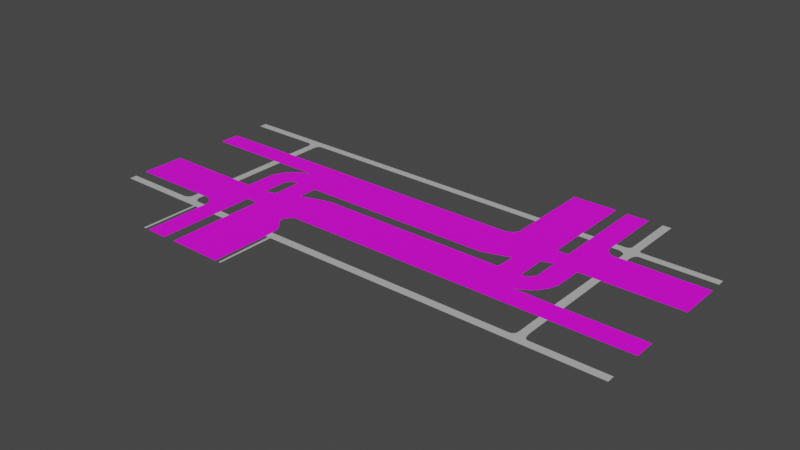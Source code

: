 # Source: untitled.blend  (saved by Blender 2.91.10; exported with 4.5.12 LTS)
import bpy
from mathutils import Matrix  # noqa: F401  (used for matrix-valued properties, if any)

bpy.ops.wm.read_factory_settings(use_empty=True)
scene = bpy.context.scene
scene.name = 'Scene'

# ---- collections
col_collection = bpy.data.collections.new('Collection'); scene.collection.children.link(col_collection)

# ---- images (referenced by path relative to the original .blend; pixels are not part of the script)
import os
ASSET_DIR = os.environ.get("B2B_ASSET_DIR", "")  # directory of the original .blend (textures are referenced by path, not embedded)
HERE = os.path.dirname(os.path.abspath(__file__))  # packed textures are extracted next to this script under _unpacked/

def load_image(name, relpath, width, height, colorspace="sRGB"):
    """Load a texture the original file referenced (path relative to the .blend, or extracted next to this script)."""
    p = next((c for c in (os.path.join(HERE, relpath), os.path.join(ASSET_DIR, relpath)) if relpath and os.path.exists(c)), "")
    if p:
        img = bpy.data.images.load(p, check_existing=True)
        img.name = name
    else:  # same state as the original file: an image datablock whose file is absent (Cycles renders it pink)
        img = bpy.data.images.new(name, width, height)
        img.source = "FILE"
        img.filepath = "//" + (relpath or name)
    img.colorspace_settings.name = colorspace
    return img
img_kruispunt_sketch_v2_id_png_001 = load_image('kruispunt_sketch_V2-ID.png.001', 'kruispunt_sketch_V2-ID.png', 1024, 1024, 'sRGB')

# ---- materials (node trees are filled in below, after node groups)
mat_material_002 = bpy.data.materials.new('Material.002')
mat_material_002.use_transparent_shadow = False
mat_material_003 = bpy.data.materials.new('Material.003')
mat_material_003.use_transparent_shadow = False

# ---- material node trees
mat_material_002.use_nodes = True; mat_material_002.node_tree.nodes.clear()
_N = mat_material_002.node_tree.nodes; _L = mat_material_002.node_tree.links
n0 = _N.new('ShaderNodeBsdfPrincipled'); n0.name = 'Principled BSDF'; n0.location = (0, 300)
n0.distribution = 'GGX'
n0.subsurface_method = 'BURLEY'
n0.inputs[3].default_value = 1.45
n0.inputs[27].default_value = (0.0, 0.0, 0.0, 1.0)
n0.inputs[28].default_value = 1.0
n1 = _N.new('ShaderNodeOutputMaterial'); n1.name = 'Material Output'; n1.location = (300, 300)
n2 = _N.new('ShaderNodeRGB'); n2.name = 'RGB'; n2.location = (-290, 280)
n2.outputs[0].default_value = (0.5, 0.5, 0.5, 1.0)
_L.new(n0.outputs[0], n1.inputs[0])
_L.new(n2.outputs[0], n0.inputs[0])
n1.is_active_output = True
mat_material_003.use_nodes = True; mat_material_003.node_tree.nodes.clear()
_N = mat_material_003.node_tree.nodes; _L = mat_material_003.node_tree.links
n0 = _N.new('ShaderNodeBsdfPrincipled'); n0.name = 'Principled BSDF'; n0.location = (10, 300)
n0.distribution = 'GGX'
n0.subsurface_method = 'BURLEY'
n0.inputs[3].default_value = 1.45
n0.inputs[27].default_value = (0.0, 0.0, 0.0, 1.0)
n0.inputs[28].default_value = 1.0
n1 = _N.new('ShaderNodeOutputMaterial'); n1.name = 'Material Output'; n1.location = (300, 300)
n2 = _N.new('ShaderNodeTexImage'); n2.name = 'Image Texture'; n2.location = (-280, 280)
n2.image = img_kruispunt_sketch_v2_id_png_001
_L.new(n0.outputs[0], n1.inputs[0])
_L.new(n2.outputs[0], n0.inputs[0])
n1.is_active_output = True

# ---- world
world_world = bpy.data.worlds.new('World'); scene.world = world_world
world_world.use_nodes = True; world_world.node_tree.nodes.clear()
_N = world_world.node_tree.nodes; _L = world_world.node_tree.links
n0 = _N.new('ShaderNodeOutputWorld'); n0.name = 'World Output'; n0.location = (300, 300)
n1 = _N.new('ShaderNodeBackground'); n1.name = 'Background'; n1.location = (10, 300)
n1.inputs[0].default_value = (0.05088, 0.05088, 0.05088, 1.0)
_L.new(n1.outputs[0], n0.inputs[0])
n0.is_active_output = True
world_world.color = (0.05088, 0.05088, 0.05088)
world_world.use_sun_shadow = False
world_world.sun_shadow_jitter_overblur = 0.0

# ---- meshes
me_plane = bpy.data.meshes.new('Plane')
me_plane.from_pydata([(-2.502, -0.2647, 0.0), (-1.344, -0.2647, 0.0), (-2.502, -0.6756, 0.0), (-1.635, -0.6734, 0.0), (-1.354, -0.4701, 0.0), (-1.352, -0.7834, 0.0), (-1.586, -0.7081, 0.0), (-1.35, -1.405, 0.0), (-1.552, -1.404, 0.0), (-1.557, -0.7864, 0.0), (-1.556, -0.7499, 0.0), (-1.161, -0.2006, 0.0), (-0.9372, -0.1003, 0.0), (-0.751, -0.05045, 0.0), (1.039, -0.05, 0.0), (1.036, -0.4724, 0.0), (-0.7752, -0.4717, 0.0), (-1.241, -0.4709, 0.0), (-0.8022, -0.498, 0.0), (-0.8312, -0.5413, 0.0), (-0.726, -1.406, 0.0), (-1.239, -1.402, 0.0), (-0.8309, -0.5953, 0.0), (-0.8005, -0.6228, 0.0), (-0.7549, -0.6749, 0.0), (-0.7282, -0.727, 0.0), (1.566, 0.07062, 0.0), (1.564, -0.0008496, 0.0), (1.541, -0.07389, 0.0), (1.499, -0.1422, 0.0), (1.455, -0.1901, 0.0), (1.404, -0.2222, 0.0), (1.352, -0.2464, 0.0), (1.293, -0.2565, 0.0), (2.498, -0.2649, 0.0), (2.5, -0.4671, 0.0), (1.046, 0.1373, 0.0), (1.253, 0.4632, 0.0), (1.252, 0.2317, 0.0), (1.256, -0.05337, 0.0), (1.298, -0.04398, 0.0), (1.319, -0.02672, 0.0), (1.338, -0.009455, 0.0), (1.35, 0.009382, 0.0), (1.359, 0.03452, 0.0), (1.358, 0.06752, 0.0), (1.359, 1.404, 0.0), (1.565, 1.404, 0.0), (1.569, 0.7312, 0.0), (1.588, 0.7053, 0.0), (1.614, 0.6845, 0.0), (1.641, 0.6704, 0.0), (2.5, 0.6733, 0.0), (2.498, 0.2682, 0.0), (1.568, 0.2632, 0.0), (1.356, 0.2636, 0.0), (1.359, 0.4637, 0.0), (1.252, 1.407, 0.0), (0.8317, 1.405, 0.0), (0.8344, 0.5446, 0.0), (0.8252, 0.5275, 0.0), (0.8134, 0.5105, 0.0), (0.8003, 0.4973, 0.0), (0.7806, 0.4868, 0.0), (0.7622, 0.4777, 0.0), (0.7438, 0.4711, 0.0), (0.991, 0.1163, 0.0), (0.9346, 0.09794, 0.0), (0.8664, 0.07695, 0.0), (0.8126, 0.06121, 0.0), (0.768, 0.05333, 0.0), (-2.498, 0.4598, 0.0), (-2.498, 0.2648, 0.0), (-1.349, 0.2671, 0.0), (-1.33, 0.2634, 0.0), (-1.312, 0.257, 0.0), (-1.301, 0.2498, 0.0), (-1.331, 0.2488, 0.0), (-1.352, 0.2443, 0.0), (-1.372, 0.2352, 0.0), (-1.392, 0.2261, 0.0), (-1.412, 0.2133, 0.0), (-1.425, 0.2042, 0.0), (-1.443, 0.1887, 0.0), (-1.462, 0.1705, 0.0), (-1.478, 0.1523, 0.0), (-1.495, 0.1322, 0.0), (-1.511, 0.1149, 0.0), (-1.521, 0.09577, 0.0), (-1.533, 0.07482, 0.0), (-1.543, 0.05295, 0.0), (-1.547, 0.03564, 0.0), (-1.552, 0.01559, 0.0), (-1.556, -0.2647, 0.0), (-1.347, -0.02327, 0.0), (-1.341, -0.00359, 0.0), (-1.33, 0.01347, 0.0), (-1.313, 0.02921, 0.0), (-1.294, 0.04102, 0.0), (-1.276, 0.04627, 0.0), (-1.246, 0.04758, 0.0), (-1.243, -0.23, 0.0), (-1.035, -0.14, 0.0), (-1.033, 0.04763, 0.0), (-0.7228, -0.8606, 0.0), (-0.7262, -0.783, 0.0), (1.701, -0.4717, 0.0), (1.773, -0.4722, 0.0), (1.696, -0.2622, 0.0), (1.775, -0.2623, 0.0), (1.775, 0.2628, 0.0), (1.701, 0.2634, 0.0), (1.566, 0.8617, 0.0), (1.566, 0.7854, 0.0), (1.698, 0.6707, 0.0), (1.77, 0.6726, 0.0), (1.358, 0.8614, 0.0), (1.358, 0.7855, 0.0), (1.252, 0.7862, 0.0), (1.253, 0.8625, 0.0), (0.8323, 0.8597, 0.0), (0.833, 0.7862, 0.0), (-1.69, 0.4681, 0.0), (-1.769, 0.467, 0.0), (-1.77, 0.2631, 0.0), (-1.691, 0.2645, 0.0), (-1.77, -0.2639, 0.0), (-1.692, -0.2639, 0.0), (-1.77, -0.6741, 0.0), (-1.693, -0.6738, 0.0), (-1.556, -0.8619, 0.0), (-1.352, -0.8635, 0.0), (-1.242, -0.7853, 0.0), (-1.242, -0.8631, 0.0)], [], [(43, 42, 28), (37, 55, 56), (57, 59, 37, 118, 119), (59, 60, 37), (61, 37, 60), (62, 37, 61), (63, 37, 62), (64, 37, 63), (65, 37, 64), (37, 65, 36), (66, 36, 65), (67, 66, 65), (68, 67, 65), (69, 68, 65), (70, 69, 65), (71, 72, 65, 122, 123), (72, 124, 125, 73, 65), (74, 65, 73), (75, 65, 74), (76, 65, 75), (65, 76, 70), (103, 70, 76), (100, 103, 76), (101, 103, 100), (11, 103, 101), (102, 103, 11), (100, 76, 99), (76, 77, 99), (99, 77, 98), (77, 78, 98), (79, 98, 78), (98, 79, 97), (79, 80, 97), (81, 97, 80), (82, 97, 81), (83, 97, 82), (84, 97, 83), (97, 84, 96), (84, 85, 96), (86, 96, 85), (87, 96, 86), (88, 96, 87), (89, 96, 88), (96, 89, 95), (89, 90, 95), (91, 95, 90), (92, 95, 91), (95, 92, 94), (92, 93, 94), (1, 94, 93), (0, 2, 128, 129, 3), (93, 127, 126, 0, 3), (1, 93, 4), (93, 3, 4), (3, 6, 4), (101, 1, 17), (10, 9, 5), (9, 130, 8, 7), (1, 4, 17), (6, 10, 5), (4, 6, 5), (12, 102, 16), (102, 11, 18), (16, 102, 18), (9, 7, 131, 5), (17, 132, 133, 21, 22), (21, 25, 22), (25, 24, 23), (13, 12, 16), (11, 101, 17), (25, 23, 22), (11, 17, 19), (37, 36, 38), (36, 14, 39), (38, 36, 39), (14, 13, 15), (17, 22, 19), (19, 18, 11), (16, 15, 13), (15, 106, 107, 35, 33), (35, 34, 109, 108, 33), (33, 32, 40), (32, 31, 40), (33, 40, 39), (31, 30, 40), (30, 29, 42), (40, 30, 41), (29, 28, 42), (28, 27, 44), (27, 26, 44), (26, 54, 55), (44, 26, 45), (54, 111, 110, 53, 51), (53, 52, 115, 114, 51), (28, 44, 43), (15, 33, 14), (39, 14, 33), (54, 51, 56), (51, 50, 56), (41, 30, 42), (54, 56, 55), (50, 49, 56), (49, 48, 56), (48, 113, 112, 47, 46), (55, 45, 26), (48, 46, 116, 117, 56), (37, 38, 55), (57, 58, 120, 121, 59), (21, 20, 104), (21, 104, 105), (21, 105, 25)])
me_plane.polygons.foreach_set('material_index', [1, 1, 1, 1, 1, 1, 1, 1, 1, 1, 1, 1, 1, 1, 1, 1, 1, 1, 1, 1, 1, 1, 1, 1, 1, 1, 1, 1, 1, 1, 1, 1, 1, 1, 1, 1, 1, 1, 1, 1, 1, 1, 1, 1, 1, 1, 1, 1, 1, 1, 1, 1, 1, 1, 1, 1, 1, 1, 1, 1, 1, 1, 1, 1, 1, 1, 1, 1, 1, 1, 1, 1, 1, 1, 1, 1, 1, 1, 1, 1, 1, 1, 1, 1, 1, 1, 1, 1, 1, 1, 1, 1, 1, 1, 1, 1, 1, 1, 1, 1, 1, 1, 1, 1, 1, 1, 1, 1, 1, 1, 1])
_uv = me_plane.uv_layers.new(name='Plane-mesh-map')
_uv.uv.foreach_set('vector', [0.7704, 0.505, 0.768, 0.4983, 0.8084, 0.4754, 0.751, 0.6665, 0.7715, 0.5955, 0.7721, 0.6667, 0.7507, 1.002, 0.6675, 0.6954, 0.751, 0.6665, 0.7509, 0.7814, 0.751, 0.8085, 0.6675, 0.6954, 0.6656, 0.6894, 0.751, 0.6665, 0.6633, 0.6833, 0.751, 0.6665, 0.6656, 0.6894, 0.6607, 0.6786, 0.751, 0.6665, 0.6633, 0.6833, 0.6567, 0.6749, 0.751, 0.6665, 0.6607, 0.6786, 0.6531, 0.6716, 0.751, 0.6665, 0.6567, 0.6749, 0.6494, 0.6693, 0.751, 0.6665, 0.6531, 0.6716, 0.751, 0.6665, 0.6494, 0.6693, 0.7097, 0.5505, 0.6987, 0.5431, 0.7097, 0.5505, 0.6494, 0.6693, 0.6875, 0.5365, 0.6987, 0.5431, 0.6494, 0.6693, 0.6739, 0.5291, 0.6875, 0.5365, 0.6494, 0.6693, 0.6631, 0.5235, 0.6739, 0.5291, 0.6494, 0.6693, 0.6542, 0.5207, 0.6631, 0.5235, 0.6494, 0.6693, 0.002454, 0.6653, 0.002454, 0.5959, 0.6494, 0.6693, 0.1638, 0.6682, 0.148, 0.6678, 0.002454, 0.5959, 0.1478, 0.5953, 0.1634, 0.5958, 0.2318, 0.5967, 0.6494, 0.6693, 0.2356, 0.5954, 0.6494, 0.6693, 0.2318, 0.5967, 0.2391, 0.5931, 0.6494, 0.6693, 0.2356, 0.5954, 0.2413, 0.5905, 0.6494, 0.6693, 0.2391, 0.5931, 0.6494, 0.6693, 0.2413, 0.5905, 0.6542, 0.5207, 0.2948, 0.5186, 0.6542, 0.5207, 0.2413, 0.5905, 0.2524, 0.5186, 0.2948, 0.5186, 0.2413, 0.5905, 0.2529, 0.4198, 0.2948, 0.5186, 0.2524, 0.5186, 0.2693, 0.4303, 0.2948, 0.5186, 0.2529, 0.4198, 0.2945, 0.4519, 0.2948, 0.5186, 0.2693, 0.4303, 0.2524, 0.5186, 0.2413, 0.5905, 0.2464, 0.5181, 0.2413, 0.5905, 0.2353, 0.5902, 0.2464, 0.5181, 0.2464, 0.5181, 0.2353, 0.5902, 0.2427, 0.5163, 0.2353, 0.5902, 0.2311, 0.5886, 0.2427, 0.5163, 0.2271, 0.5854, 0.2427, 0.5163, 0.2311, 0.5886, 0.2427, 0.5163, 0.2271, 0.5854, 0.239, 0.5121, 0.2271, 0.5854, 0.2233, 0.5821, 0.239, 0.5121, 0.2193, 0.5776, 0.239, 0.5121, 0.2233, 0.5821, 0.2166, 0.5743, 0.239, 0.5121, 0.2193, 0.5776, 0.2129, 0.5688, 0.239, 0.5121, 0.2166, 0.5743, 0.2093, 0.5623, 0.239, 0.5121, 0.2129, 0.5688, 0.239, 0.5121, 0.2093, 0.5623, 0.2356, 0.5065, 0.2093, 0.5623, 0.206, 0.5559, 0.2356, 0.5065, 0.2027, 0.5487, 0.2356, 0.5065, 0.206, 0.5559, 0.1995, 0.5426, 0.2356, 0.5065, 0.2027, 0.5487, 0.1975, 0.5358, 0.2356, 0.5065, 0.1995, 0.5426, 0.1951, 0.5283, 0.2356, 0.5065, 0.1975, 0.5358, 0.2356, 0.5065, 0.1951, 0.5283, 0.2333, 0.5004, 0.1951, 0.5283, 0.1931, 0.5205, 0.2333, 0.5004, 0.1922, 0.5144, 0.2333, 0.5004, 0.1931, 0.5205, 0.1913, 0.5072, 0.2333, 0.5004, 0.1922, 0.5144, 0.2333, 0.5004, 0.1913, 0.5072, 0.2322, 0.4934, 0.1913, 0.5072, 0.1906, 0.4075, 0.2322, 0.4934, 0.2328, 0.4075, 0.2322, 0.4934, 0.1906, 0.4075, 0.00174, 0.4075, 0.00174, 0.2613, 0.1478, 0.2618, 0.1632, 0.2619, 0.1748, 0.2621, 0.1906, 0.4075, 0.1633, 0.4078, 0.1478, 0.4078, 0.00174, 0.4075, 0.1748, 0.2621, 0.2328, 0.4075, 0.1906, 0.4075, 0.2308, 0.3344, 0.1906, 0.4075, 0.1748, 0.2621, 0.2308, 0.3344, 0.1748, 0.2621, 0.1845, 0.2497, 0.2308, 0.3344, 0.2529, 0.4198, 0.2328, 0.4075, 0.2533, 0.3341, 0.1906, 0.2349, 0.1904, 0.2219, 0.2311, 0.2229, 0.1904, 0.2219, 0.1904, 0.195, 0.1912, 0.00206, 0.2317, 0.001847, 0.2328, 0.4075, 0.2308, 0.3344, 0.2533, 0.3341, 0.1845, 0.2497, 0.1906, 0.2349, 0.2311, 0.2229, 0.2308, 0.3344, 0.1845, 0.2497, 0.2311, 0.2229, 0.314, 0.466, 0.2945, 0.4519, 0.3463, 0.3339, 0.2945, 0.4519, 0.2693, 0.4303, 0.3409, 0.3245, 0.3463, 0.3339, 0.2945, 0.4519, 0.3409, 0.3245, 0.1904, 0.2219, 0.2317, 0.001847, 0.2312, 0.1944, 0.2311, 0.2229, 0.2533, 0.3341, 0.2532, 0.2223, 0.2531, 0.1946, 0.2538, 0.00267, 0.3352, 0.2899, 0.2538, 0.00267, 0.3557, 0.243, 0.3352, 0.2899, 0.3557, 0.243, 0.3503, 0.2615, 0.3412, 0.2801, 0.3511, 0.4837, 0.314, 0.466, 0.3463, 0.3339, 0.2693, 0.4303, 0.2529, 0.4198, 0.2533, 0.3341, 0.3557, 0.243, 0.3412, 0.2801, 0.3352, 0.2899, 0.2693, 0.4303, 0.2533, 0.3341, 0.3351, 0.3091, 0.751, 0.6665, 0.7097, 0.5505, 0.7508, 0.5841, 0.7097, 0.5505, 0.7083, 0.4839, 0.7516, 0.4827, 0.7508, 0.5841, 0.7097, 0.5505, 0.7516, 0.4827, 0.7083, 0.4839, 0.3511, 0.4837, 0.7077, 0.3336, 0.2533, 0.3341, 0.3352, 0.2899, 0.3351, 0.3091, 0.3351, 0.3091, 0.3409, 0.3245, 0.2693, 0.4303, 0.3463, 0.3339, 0.7077, 0.3336, 0.3511, 0.4837, 0.7077, 0.3336, 0.8404, 0.3339, 0.8547, 0.3337, 0.9999, 0.3355, 0.7591, 0.4104, 0.9999, 0.3355, 0.9994, 0.4074, 0.8552, 0.4084, 0.8394, 0.4084, 0.7591, 0.4104, 0.7591, 0.4104, 0.7708, 0.414, 0.7599, 0.486, 0.7708, 0.414, 0.7812, 0.4226, 0.7599, 0.486, 0.7591, 0.4104, 0.7599, 0.486, 0.7516, 0.4827, 0.7812, 0.4226, 0.7913, 0.4341, 0.7599, 0.486, 0.7913, 0.4341, 0.8002, 0.4511, 0.768, 0.4983, 0.7599, 0.486, 0.7913, 0.4341, 0.7641, 0.4922, 0.8002, 0.4511, 0.8084, 0.4754, 0.768, 0.4983, 0.8084, 0.4754, 0.8131, 0.5014, 0.7721, 0.514, 0.8131, 0.5014, 0.8135, 0.5268, 0.7721, 0.514, 0.8135, 0.5268, 0.8139, 0.5953, 0.7715, 0.5955, 0.7721, 0.514, 0.8135, 0.5268, 0.7719, 0.5257, 0.8139, 0.5953, 0.8404, 0.5954, 0.8552, 0.5952, 0.9994, 0.5971, 0.8285, 0.7402, 0.9994, 0.5971, 0.9998, 0.7412, 0.8542, 0.741, 0.8399, 0.7403, 0.8285, 0.7402, 0.8084, 0.4754, 0.7721, 0.514, 0.7704, 0.505, 0.7077, 0.3336, 0.7591, 0.4104, 0.7083, 0.4839, 0.7516, 0.4827, 0.7083, 0.4839, 0.7591, 0.4104, 0.8139, 0.5953, 0.8285, 0.7402, 0.7721, 0.6667, 0.8285, 0.7402, 0.8231, 0.7452, 0.7721, 0.6667, 0.7641, 0.4922, 0.7913, 0.4341, 0.768, 0.4983, 0.8139, 0.5953, 0.7721, 0.6667, 0.7715, 0.5955, 0.8231, 0.7452, 0.8178, 0.7526, 0.7721, 0.6667, 0.8178, 0.7526, 0.814, 0.7618, 0.7721, 0.6667, 0.814, 0.7618, 0.8136, 0.7811, 0.8135, 0.8083, 0.8134, 1.001, 0.7721, 1.001, 0.7715, 0.5955, 0.7719, 0.5257, 0.8135, 0.5268, 0.814, 0.7618, 0.7721, 1.001, 0.772, 0.8082, 0.7719, 0.7812, 0.7721, 0.6667, 0.751, 0.6665, 0.7508, 0.5841, 0.7715, 0.5955, 0.7507, 1.002, 0.6669, 1.002, 0.667, 0.8075, 0.6672, 0.7814, 0.6675, 0.6954, 0.2538, 0.00267, 0.3561, 0.001271, 0.3567, 0.1955, 0.2538, 0.00267, 0.3567, 0.1955, 0.3561, 0.2231, 0.2538, 0.00267, 0.3561, 0.2231, 0.3557, 0.243])
me_plane.materials.append(mat_material_002)
me_plane.materials.append(mat_material_003)
me_plane.use_remesh_fix_poles = True
me_plane.use_remesh_preserve_attributes = False
me_plane.use_mirror_vertex_groups = False
me_plane.update()
me_plane_001 = bpy.data.meshes.new('Plane.001')
me_plane_001.from_pydata([(-1.352, -0.7834, 0.0), (-1.557, -0.7864, 0.0), (-0.7228, -0.8606, 0.0), (-0.7262, -0.783, 0.0), (-0.6898, -1.405, 0.0), (-0.6704, -1.405, 0.0), (-0.6667, -0.861, 0.0), (2.498, -0.8597, 0.0), (2.497, -0.7851, 0.0), (1.819, -0.7868, 0.0), (1.653, -0.7846, 0.0), (-0.6932, -0.8599, 0.0), (1.81, -0.7859, 0.0), (1.8, -0.7829, 0.0), (1.793, -0.7756, 0.0), (1.785, -0.7647, 0.0), (1.778, -0.7453, 0.0), (1.776, -0.7309, 0.0), (1.773, -0.6807, 0.0), (1.694, -0.7602, 0.0), (1.681, -0.7739, 0.0), (1.67, -0.7817, 0.0), (1.701, -0.4717, 0.0), (1.773, -0.4722, 0.0), (1.699, -0.7454, 0.0), (1.7, -0.7248, 0.0), (1.701, -0.7072, 0.0), (1.701, -0.6658, 0.0), (1.696, -0.2622, 0.0), (1.775, -0.2623, 0.0), (1.775, 0.2628, 0.0), (1.701, 0.2634, 0.0), (1.566, 0.8617, 0.0), (1.566, 0.7854, 0.0), (1.698, 0.6707, 0.0), (1.77, 0.6726, 0.0), (1.699, 0.7274, 0.0), (1.697, 0.7433, 0.0), (1.689, 0.7561, 0.0), (1.676, 0.7678, 0.0), (1.664, 0.776, 0.0), (1.652, 0.7806, 0.0), (1.641, 0.7832, 0.0), (1.625, 0.7847, 0.0), (1.655, 0.8613, 0.0), (1.664, 0.8633, 0.0), (1.671, 0.8668, 0.0), (1.678, 0.8717, 0.0), (1.684, 0.8773, 0.0), (1.689, 0.8842, 0.0), (1.694, 0.8953, 0.0), (1.695, 1.405, 0.0), (1.775, 1.405, 0.0), (1.773, 0.8966, 0.0), (1.773, 0.8862, 0.0), (1.774, 0.8791, 0.0), (1.776, 0.8727, 0.0), (1.78, 0.8675, 0.0), (1.785, 0.8628, 0.0), (1.793, 0.8594, 0.0), (1.802, 0.8584, 0.0), (2.496, 0.8584, 0.0), (2.496, 0.7872, 0.0), (1.811, 0.7854, 0.0), (1.804, 0.7842, 0.0), (1.798, 0.781, 0.0), (1.794, 0.7768, 0.0), (1.789, 0.7709, 0.0), (1.785, 0.7652, 0.0), (1.782, 0.759, 0.0), (1.778, 0.7514, 0.0), (1.775, 0.743, 0.0), (1.772, 0.7312, 0.0), (1.771, 0.7134, 0.0), (1.77, 0.6942, 0.0), (1.358, 0.8614, 0.0), (1.358, 0.7855, 0.0), (1.252, 0.7862, 0.0), (1.253, 0.8625, 0.0), (0.8323, 0.8597, 0.0), (0.833, 0.7862, 0.0), (-1.69, 0.4681, 0.0), (-1.769, 0.467, 0.0), (-1.768, 0.7333, 0.0), (-1.77, 0.7434, 0.0), (-1.773, 0.7507, 0.0), (-1.777, 0.7593, 0.0), (-1.783, 0.766, 0.0), (-1.79, 0.7719, 0.0), (-1.798, 0.7763, 0.0), (-1.808, 0.7805, 0.0), (-1.815, 0.7817, 0.0), (-2.499, 0.7811, 0.0), (-2.5, 0.8583, 0.0), (-1.637, 0.7841, 0.0), (-1.651, 0.7832, 0.0), (-1.664, 0.7799, 0.0), (-1.674, 0.7731, 0.0), (-1.68, 0.7654, 0.0), (-1.685, 0.7563, 0.0), (-1.689, 0.7474, 0.0), (-1.691, 0.7338, 0.0), (-1.77, 0.2631, 0.0), (-1.691, 0.2645, 0.0), (-1.77, -0.2639, 0.0), (-1.692, -0.2639, 0.0), (-1.77, -0.6741, 0.0), (-1.693, -0.6738, 0.0), (-1.556, -0.8619, 0.0), (-1.77, -0.7312, 0.0), (-1.772, -0.7475, 0.0), (-1.777, -0.7596, 0.0), (-1.788, -0.7702, 0.0), (-1.8, -0.7812, 0.0), (-1.815, -0.7868, 0.0), (-2.496, -0.7851, 0.0), (-2.496, -0.8581, 0.0), (-1.615, -0.8609, 0.0), (-1.616, -1.404, 0.0), (-1.591, -1.404, 0.0), (-1.592, -0.8613, 0.0), (-1.645, -0.7861, 0.0), (-1.652, -0.7846, 0.0), (-1.66, -0.7811, 0.0), (-1.671, -0.7734, 0.0), (-1.68, -0.7642, 0.0), (-1.686, -0.7547, 0.0), (-1.691, -0.7456, 0.0), (-1.693, -0.7349, 0.0), (-1.693, -0.6832, 0.0), (-1.352, -0.8635, 0.0), (-1.242, -0.7853, 0.0), (-1.242, -0.8631, 0.0)], [(0, 1)], [(11, 3, 2), (5, 6, 4), (4, 6, 11), (10, 3, 11), (10, 11, 6), (10, 6, 7), (8, 9, 7), (23, 22, 27), (23, 27, 18), (27, 26, 18), (18, 26, 17), (26, 25, 17), (24, 17, 25), (17, 24, 16), (24, 19, 16), (16, 19, 15), (19, 20, 15), (15, 20, 14), (20, 21, 14), (14, 21, 13), (21, 10, 13), (13, 10, 12), (12, 10, 9), (10, 7, 9), (30, 28, 29), (30, 31, 28), (35, 74, 34), (36, 34, 74), (74, 73, 36), (36, 73, 37), (73, 72, 37), (37, 72, 38), (72, 71, 38), (38, 71, 39), (71, 70, 39), (39, 70, 40), (70, 69, 40), (40, 69, 41), (69, 68, 41), (41, 68, 42), (68, 67, 42), (67, 66, 42), (66, 65, 42), (42, 65, 43), (65, 64, 43), (43, 64, 44), (44, 32, 43), (33, 43, 32), (44, 64, 58), (45, 44, 58), (58, 57, 45), (45, 57, 46), (57, 56, 46), (46, 56, 47), (56, 55, 47), (47, 55, 48), (55, 54, 48), (48, 54, 49), (54, 53, 49), (49, 53, 50), (53, 52, 50), (50, 52, 51), (59, 58, 64), (64, 63, 59), (59, 63, 60), (63, 62, 60), (60, 62, 61), (77, 75, 78), (75, 77, 76), (82, 81, 83), (101, 83, 81), (83, 101, 84), (101, 100, 84), (84, 100, 85), (100, 99, 85), (85, 99, 86), (99, 98, 86), (86, 98, 87), (98, 97, 87), (87, 97, 88), (97, 96, 88), (88, 96, 89), (96, 95, 89), (89, 95, 90), (95, 94, 90), (90, 94, 91), (92, 91, 93), (91, 94, 79), (80, 79, 94), (91, 79, 93), (104, 103, 102), (104, 105, 103), (107, 106, 129), (109, 129, 106), (129, 109, 128), (109, 110, 128), (128, 110, 127), (110, 111, 127), (127, 111, 126), (111, 112, 126), (126, 112, 125), (112, 113, 125), (125, 113, 124), (113, 114, 124), (124, 114, 123), (123, 114, 122), (122, 114, 121), (115, 116, 114), (116, 117, 114), (114, 117, 121), (121, 117, 1), (120, 1, 117), (1, 120, 108), (118, 120, 117), (119, 120, 118), (130, 131, 0), (131, 130, 132)])
_uv = me_plane_001.uv_layers.new(name='Plane-mesh-map')
_uv.uv.foreach_set('vector', [0.3635, 0.195, 0.3569, 0.222, 0.3576, 0.1948, 0.368, 0.003768, 0.3688, 0.1947, 0.3642, 0.003702, 0.3642, 0.003702, 0.3688, 0.1947, 0.3635, 0.195, 0.8299, 0.285, 0.3569, 0.222, 0.3635, 0.195, 0.8299, 0.285, 0.3635, 0.195, 0.3688, 0.1947, 0.8299, 0.285, 0.3688, 0.1947, 1.0, 0.2586, 1.0, 0.2848, 0.8633, 0.2842, 1.0, 0.2586, 0.8544, 0.3311, 0.84, 0.3313, 0.8395, 0.3267, 0.8544, 0.3311, 0.8395, 0.3267, 0.8539, 0.3215, 0.8395, 0.3267, 0.8396, 0.3122, 0.8539, 0.3215, 0.8539, 0.3215, 0.8396, 0.3122, 0.8545, 0.3038, 0.8396, 0.3122, 0.8394, 0.306, 0.8545, 0.3038, 0.8391, 0.2987, 0.8545, 0.3038, 0.8394, 0.306, 0.8545, 0.3038, 0.8391, 0.2987, 0.8551, 0.2988, 0.8391, 0.2987, 0.8382, 0.2935, 0.8551, 0.2988, 0.8551, 0.2988, 0.8382, 0.2935, 0.8564, 0.292, 0.8382, 0.2935, 0.8355, 0.2887, 0.8564, 0.292, 0.8564, 0.292, 0.8355, 0.2887, 0.858, 0.2881, 0.8355, 0.2887, 0.8333, 0.286, 0.858, 0.2881, 0.858, 0.2881, 0.8333, 0.286, 0.8595, 0.2856, 0.8333, 0.286, 0.8299, 0.285, 0.8595, 0.2856, 0.8595, 0.2856, 0.8299, 0.285, 0.8614, 0.2845, 0.8614, 0.2845, 0.8299, 0.285, 0.8633, 0.2842, 0.8299, 0.285, 1.0, 0.2586, 0.8633, 0.2842, 0.8529, 0.5909, 0.8371, 0.4066, 0.8529, 0.4066, 0.8529, 0.5909, 0.8381, 0.5911, 0.8371, 0.4066, 0.854, 0.7401, 0.854, 0.7476, 0.8396, 0.7394, 0.8398, 0.7593, 0.8396, 0.7394, 0.854, 0.7476, 0.854, 0.7476, 0.854, 0.7544, 0.8398, 0.7593, 0.8398, 0.7593, 0.854, 0.7544, 0.8393, 0.7649, 0.854, 0.7544, 0.8543, 0.7606, 0.8393, 0.7649, 0.8393, 0.7649, 0.8543, 0.7606, 0.8376, 0.7693, 0.8543, 0.7606, 0.8548, 0.7648, 0.8376, 0.7693, 0.8376, 0.7693, 0.8548, 0.7648, 0.835, 0.7735, 0.8548, 0.7648, 0.8554, 0.7677, 0.835, 0.7735, 0.835, 0.7735, 0.8554, 0.7677, 0.8326, 0.7763, 0.8554, 0.7677, 0.8562, 0.7704, 0.8326, 0.7763, 0.8326, 0.7763, 0.8562, 0.7704, 0.8302, 0.778, 0.8562, 0.7704, 0.8569, 0.7725, 0.8302, 0.778, 0.8302, 0.778, 0.8569, 0.7725, 0.8281, 0.7789, 0.8569, 0.7725, 0.8577, 0.7745, 0.8281, 0.7789, 0.8577, 0.7745, 0.8586, 0.7766, 0.8281, 0.7789, 0.8586, 0.7766, 0.8596, 0.7781, 0.8281, 0.7789, 0.8281, 0.7789, 0.8596, 0.7781, 0.8249, 0.7794, 0.8596, 0.7781, 0.8607, 0.7792, 0.8249, 0.7794, 0.8249, 0.7794, 0.8607, 0.7792, 0.8308, 0.8063, 0.8308, 0.8063, 0.8131, 0.8064, 0.8249, 0.7794, 0.8132, 0.7797, 0.8249, 0.7794, 0.8131, 0.8064, 0.8308, 0.8063, 0.8607, 0.7792, 0.8569, 0.8068, 0.8326, 0.807, 0.8308, 0.8063, 0.8569, 0.8068, 0.8569, 0.8068, 0.8559, 0.8085, 0.8326, 0.807, 0.8326, 0.807, 0.8559, 0.8085, 0.8341, 0.8082, 0.8559, 0.8085, 0.8552, 0.8103, 0.8341, 0.8082, 0.8341, 0.8082, 0.8552, 0.8103, 0.8355, 0.8099, 0.8552, 0.8103, 0.8548, 0.8125, 0.8355, 0.8099, 0.8355, 0.8099, 0.8548, 0.8125, 0.8367, 0.8119, 0.8548, 0.8125, 0.8546, 0.815, 0.8367, 0.8119, 0.8367, 0.8119, 0.8546, 0.815, 0.8377, 0.8143, 0.8546, 0.815, 0.8546, 0.8187, 0.8377, 0.8143, 0.8377, 0.8143, 0.8546, 0.8187, 0.8387, 0.8182, 0.8546, 0.8187, 0.8549, 0.9973, 0.8387, 0.8182, 0.8387, 0.8182, 0.8549, 0.9973, 0.839, 0.9973, 0.8586, 0.8056, 0.8569, 0.8068, 0.8607, 0.7792, 0.8607, 0.7792, 0.8621, 0.7796, 0.8586, 0.8056, 0.8586, 0.8056, 0.8621, 0.7796, 0.8603, 0.8053, 0.8621, 0.7796, 0.9992, 0.7803, 0.8603, 0.8053, 0.8603, 0.8053, 0.9992, 0.7803, 0.9992, 0.8053, 0.7503, 0.7764, 0.7715, 0.8028, 0.7504, 0.8032, 0.7715, 0.8028, 0.7503, 0.7764, 0.7714, 0.7762, 0.1463, 0.6642, 0.1622, 0.6645, 0.1477, 0.6954, 0.1632, 0.6956, 0.1477, 0.6954, 0.1622, 0.6645, 0.1477, 0.6954, 0.1632, 0.6956, 0.1474, 0.6989, 0.1632, 0.6956, 0.1637, 0.7004, 0.1474, 0.6989, 0.1474, 0.6989, 0.1637, 0.7004, 0.1468, 0.7015, 0.1637, 0.7004, 0.1644, 0.7035, 0.1468, 0.7015, 0.1468, 0.7015, 0.1644, 0.7035, 0.1459, 0.7045, 0.1644, 0.7035, 0.1654, 0.7067, 0.1459, 0.7045, 0.1459, 0.7045, 0.1654, 0.7067, 0.1448, 0.7069, 0.1654, 0.7067, 0.1667, 0.7094, 0.1448, 0.7069, 0.1448, 0.7069, 0.1667, 0.7094, 0.1434, 0.709, 0.1667, 0.7094, 0.1686, 0.7118, 0.1434, 0.709, 0.1434, 0.709, 0.1686, 0.7118, 0.1418, 0.7105, 0.1686, 0.7118, 0.1711, 0.7129, 0.1418, 0.7105, 0.1418, 0.7105, 0.1711, 0.7129, 0.1397, 0.712, 0.1711, 0.7129, 0.1741, 0.7132, 0.1397, 0.712, 0.1397, 0.712, 0.1741, 0.7132, 0.1384, 0.7124, -0.0003478, 0.7133, 0.1384, 0.7124, -0.0005254, 0.7404, 0.1384, 0.7124, 0.1741, 0.7132, 0.6169, 0.7409, 0.617, 0.7151, 0.6169, 0.7409, 0.1741, 0.7132, 0.1384, 0.7124, 0.6169, 0.7409, -0.0005254, 0.7404, 0.1481, 0.4042, 0.1637, 0.5897, 0.1481, 0.5892, 0.1481, 0.4042, 0.1636, 0.4042, 0.1637, 0.5897, 0.1635, 0.2604, 0.1481, 0.2603, 0.1635, 0.2571, 0.1481, 0.2402, 0.1635, 0.2571, 0.1481, 0.2603, 0.1635, 0.2571, 0.1481, 0.2402, 0.1634, 0.2389, 0.1481, 0.2402, 0.1476, 0.2345, 0.1634, 0.2389, 0.1634, 0.2389, 0.1476, 0.2345, 0.1637, 0.2352, 0.1476, 0.2345, 0.1465, 0.2303, 0.1637, 0.2352, 0.1637, 0.2352, 0.1465, 0.2303, 0.1648, 0.232, 0.1465, 0.2303, 0.1445, 0.2265, 0.1648, 0.232, 0.1648, 0.232, 0.1445, 0.2265, 0.1661, 0.2286, 0.1445, 0.2265, 0.142, 0.2227, 0.1661, 0.2286, 0.1661, 0.2286, 0.142, 0.2227, 0.1678, 0.2254, 0.142, 0.2227, 0.139, 0.2207, 0.1678, 0.2254, 0.1678, 0.2254, 0.139, 0.2207, 0.1699, 0.2227, 0.1699, 0.2227, 0.139, 0.2207, 0.1717, 0.2215, 0.1717, 0.2215, 0.139, 0.2207, 0.1731, 0.221, 0.002646, 0.2213, 0.00276, 0.1957, 0.139, 0.2207, 0.00276, 0.1957, 0.1789, 0.1947, 0.139, 0.2207, 0.139, 0.2207, 0.1789, 0.1947, 0.1731, 0.221, 0.1731, 0.221, 0.1789, 0.1947, 0.1907, 0.2208, 0.1837, 0.1945, 0.1907, 0.2208, 0.1789, 0.1947, 0.1907, 0.2208, 0.1837, 0.1945, 0.1908, 0.1943, 0.1788, 0.003891, 0.1837, 0.1945, 0.1789, 0.1947, 0.1838, 0.003891, 0.1837, 0.1945, 0.1788, 0.003891, 0.2317, 0.1938, 0.2537, 0.2212, 0.2316, 0.2219, 0.2537, 0.2212, 0.2317, 0.1938, 0.2537, 0.1939])
me_plane_001.materials.append(mat_material_002)
me_plane_001.use_remesh_fix_poles = True
me_plane_001.use_remesh_preserve_attributes = False
me_plane_001.use_mirror_vertex_groups = False
me_plane_001.update()

# ---- objects
ob_plane = bpy.data.objects.new('Plane', me_plane)
ob_plane_001 = bpy.data.objects.new('Plane.001', me_plane_001)

# ---- transforms, parenting, visibility, modifiers, constraints
ob_plane.location = (0.0, 0.0, 0.0)
ob_plane.lineart.crease_threshold = 0.0
ob_plane_001.location = (0.0, 0.0, 0.0)
ob_plane_001.lineart.crease_threshold = 0.0

# ---- collection membership
col_collection.objects.link(ob_plane)
col_collection.objects.link(ob_plane_001)

# ---- scene / render settings (as saved in the file)
scene.frame_start = 1; scene.frame_end = 250; scene.frame_set(1)
scene.render.engine = 'BLENDER_EEVEE_NEXT'
scene.cycles.use_denoising = False
scene.cycles.samples = 128
scene.cycles.sampling_pattern = 'TABULATED_SOBOL'
scene.cycles.use_adaptive_sampling = False
scene.cycles.use_light_tree = False
scene.view_settings.view_transform = 'Filmic'
bpy.context.view_layer.update()

# ---- added for rendering (the .blend has no active camera and no usable light): camera, sun
cam_auto = bpy.data.cameras.new('AutoCamera')
cam_auto.lens = 50.0
cam_auto.sensor_width = 36.0
cam_auto.clip_end = 1000.0
ob_auto_camera = bpy.data.objects.new('AutoCamera', cam_auto)
scene.collection.objects.link(ob_auto_camera)
ob_auto_camera.location = (5.30916, -6.37167, 4.24784)
ob_auto_camera.rotation_euler = (1.09748, -7.21219e-08, 0.694738)
scene.camera = ob_auto_camera
light_auto_sun = bpy.data.lights.new('AutoSun', 'SUN')
light_auto_sun.energy = 3.0
light_auto_sun.angle = 0.0523599
ob_auto_sun = bpy.data.objects.new('AutoSun', light_auto_sun)
scene.collection.objects.link(ob_auto_sun)
ob_auto_sun.rotation_euler = (0.872665, 0.174533, 0.523599)
bpy.context.view_layer.update()
